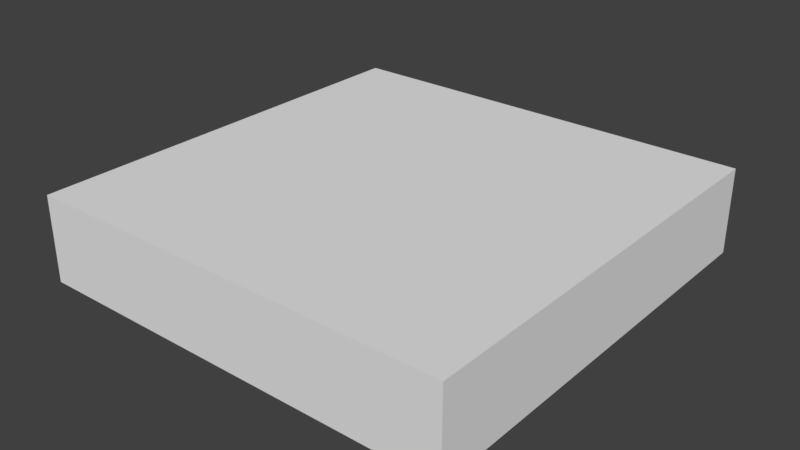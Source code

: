 # Source: Wooden_floor_1x1.blend  (saved by Blender 2.77.0; exported with 4.5.12 LTS)
import bpy
from mathutils import Matrix  # noqa: F401  (used for matrix-valued properties, if any)

bpy.ops.wm.read_factory_settings(use_empty=True)
scene = bpy.context.scene
scene.name = 'Scene'

# ---- collections
col_collection_1 = bpy.data.collections.new('Collection 1'); scene.collection.children.link(col_collection_1)

# ---- materials (node trees are filled in below, after node groups)
mat_material = bpy.data.materials.new('Material')
mat_material.alpha_threshold = 0.0
mat_material.use_transparent_shadow = False
mat_material.roughness = 0.5
mat_material.line_color = (0.0, 0.0, 0.0, 1.0)

# ---- material node trees

# ---- world
world_world = bpy.data.worlds.new('World'); scene.world = world_world
world_world.color = (0.05088, 0.05088, 0.05088)
world_world.use_sun_shadow = False
world_world.sun_shadow_jitter_overblur = 0.0
world_world.cycles.sampling_method = 'MANUAL'

# ---- meshes
me_cube = bpy.data.meshes.new('Cube')
me_cube.from_pydata([(0.5, 0.5, -0.2), (0.5, -0.5, -0.2), (-0.5, -0.5, -0.2), (-0.5, 0.5, -0.2), (0.5, 0.5, 0.0), (0.5, -0.5, 0.0), (-0.5, 0.5, 0.0), (-0.5, -0.5, 0.0)], [], [(0, 1, 2, 3), (4, 6, 7, 5), (2, 1, 5, 7), (1, 0, 4, 5), (3, 2, 7, 6), (0, 3, 6, 4)])
me_cube.materials.append(mat_material)
me_cube.use_remesh_preserve_volume = False
me_cube.use_remesh_preserve_attributes = False
me_cube.use_mirror_vertex_groups = False
me_cube.update()

# ---- objects
ob_wooden_floor_1x0_2x1 = bpy.data.objects.new('Wooden_floor_1x0.2x1', me_cube)

# ---- transforms, parenting, visibility, modifiers, constraints
ob_wooden_floor_1x0_2x1.location = (-6.706e-08, -9.686e-08, 0.0)
ob_wooden_floor_1x0_2x1.lock_rotations_4d = False
ob_wooden_floor_1x0_2x1.empty_display_type = 'ARROWS'
ob_wooden_floor_1x0_2x1.lineart.crease_threshold = 0.0

# ---- collection membership
col_collection_1.objects.link(ob_wooden_floor_1x0_2x1)

# ---- scene / render settings (as saved in the file)
scene.frame_start = 1; scene.frame_end = 250; scene.frame_set(1)
scene.render.engine = 'BLENDER_EEVEE_NEXT'
scene.render.resolution_percentage = 50
scene.render.dither_intensity = 0.0
scene.cycles.use_denoising = False
scene.cycles.samples = 128
scene.cycles.sampling_pattern = 'TABULATED_SOBOL'
scene.cycles.light_sampling_threshold = 0.0
scene.cycles.use_adaptive_sampling = False
scene.cycles.use_light_tree = False
scene.cycles.blur_glossy = 0.0
scene.cycles.sample_clamp_indirect = 0.0
scene.view_settings.view_transform = 'Standard'
bpy.context.view_layer.update()

# ---- added for rendering (the .blend has no active camera and no usable light): camera, sun
cam_auto = bpy.data.cameras.new('AutoCamera')
cam_auto.lens = 50.0
cam_auto.sensor_width = 36.0
cam_auto.clip_end = 1000.0
ob_auto_camera = bpy.data.objects.new('AutoCamera', cam_auto)
scene.collection.objects.link(ob_auto_camera)
ob_auto_camera.location = (1.32148, -1.58578, 0.957188)
ob_auto_camera.rotation_euler = (1.09748, -7.21219e-08, 0.694738)
scene.camera = ob_auto_camera
light_auto_sun = bpy.data.lights.new('AutoSun', 'SUN')
light_auto_sun.energy = 3.0
light_auto_sun.angle = 0.0523599
ob_auto_sun = bpy.data.objects.new('AutoSun', light_auto_sun)
scene.collection.objects.link(ob_auto_sun)
ob_auto_sun.rotation_euler = (0.872665, 0.174533, 0.523599)
bpy.context.view_layer.update()
